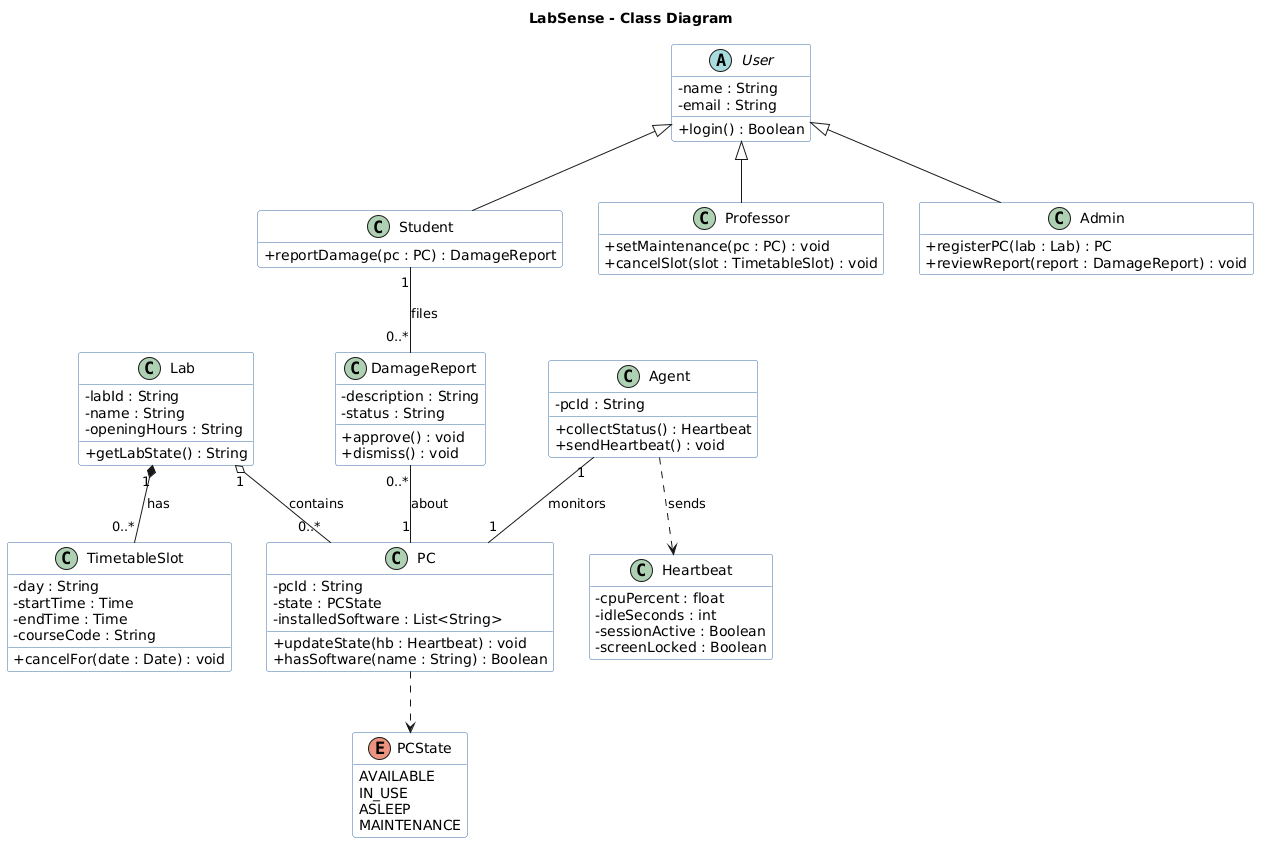

The diagram above was rendered by PlantUML. Its source (embedded in the PNG):
@startuml exp3-class-diagram
title LabSense - Class Diagram

skinparam shadowing false
skinparam classAttributeIconSize 0
skinparam class {
  BackgroundColor #FFFFFF
  BorderColor #3A6EA5
}
hide empty members

abstract class User {
  - name : String
  - email : String
  + login() : Boolean
}

class Student {
  + reportDamage(pc : PC) : DamageReport
}

class Professor {
  + setMaintenance(pc : PC) : void
  + cancelSlot(slot : TimetableSlot) : void
}

class Admin {
  + registerPC(lab : Lab) : PC
  + reviewReport(report : DamageReport) : void
}

class Lab {
  - labId : String
  - name : String
  - openingHours : String
  + getLabState() : String
}

class PC {
  - pcId : String
  - state : PCState
  - installedSoftware : List<String>
  + updateState(hb : Heartbeat) : void
  + hasSoftware(name : String) : Boolean
}

class TimetableSlot {
  - day : String
  - startTime : Time
  - endTime : Time
  - courseCode : String
  + cancelFor(date : Date) : void
}

class DamageReport {
  - description : String
  - status : String
  + approve() : void
  + dismiss() : void
}

class Agent {
  - pcId : String
  + collectStatus() : Heartbeat
  + sendHeartbeat() : void
}

class Heartbeat {
  - cpuPercent : float
  - idleSeconds : int
  - sessionActive : Boolean
  - screenLocked : Boolean
}

enum PCState {
  AVAILABLE
  IN_USE
  ASLEEP
  MAINTENANCE
}

User <|-- Student
User <|-- Professor
User <|-- Admin

Lab "1" o-- "0..*" PC : contains
Lab "1" *-- "0..*" TimetableSlot : has
Student "1" -- "0..*" DamageReport : files
DamageReport "0..*" -- "1" PC : about
Agent "1" -- "1" PC : monitors
Agent ..> Heartbeat : sends
PC ..> PCState
@enduml